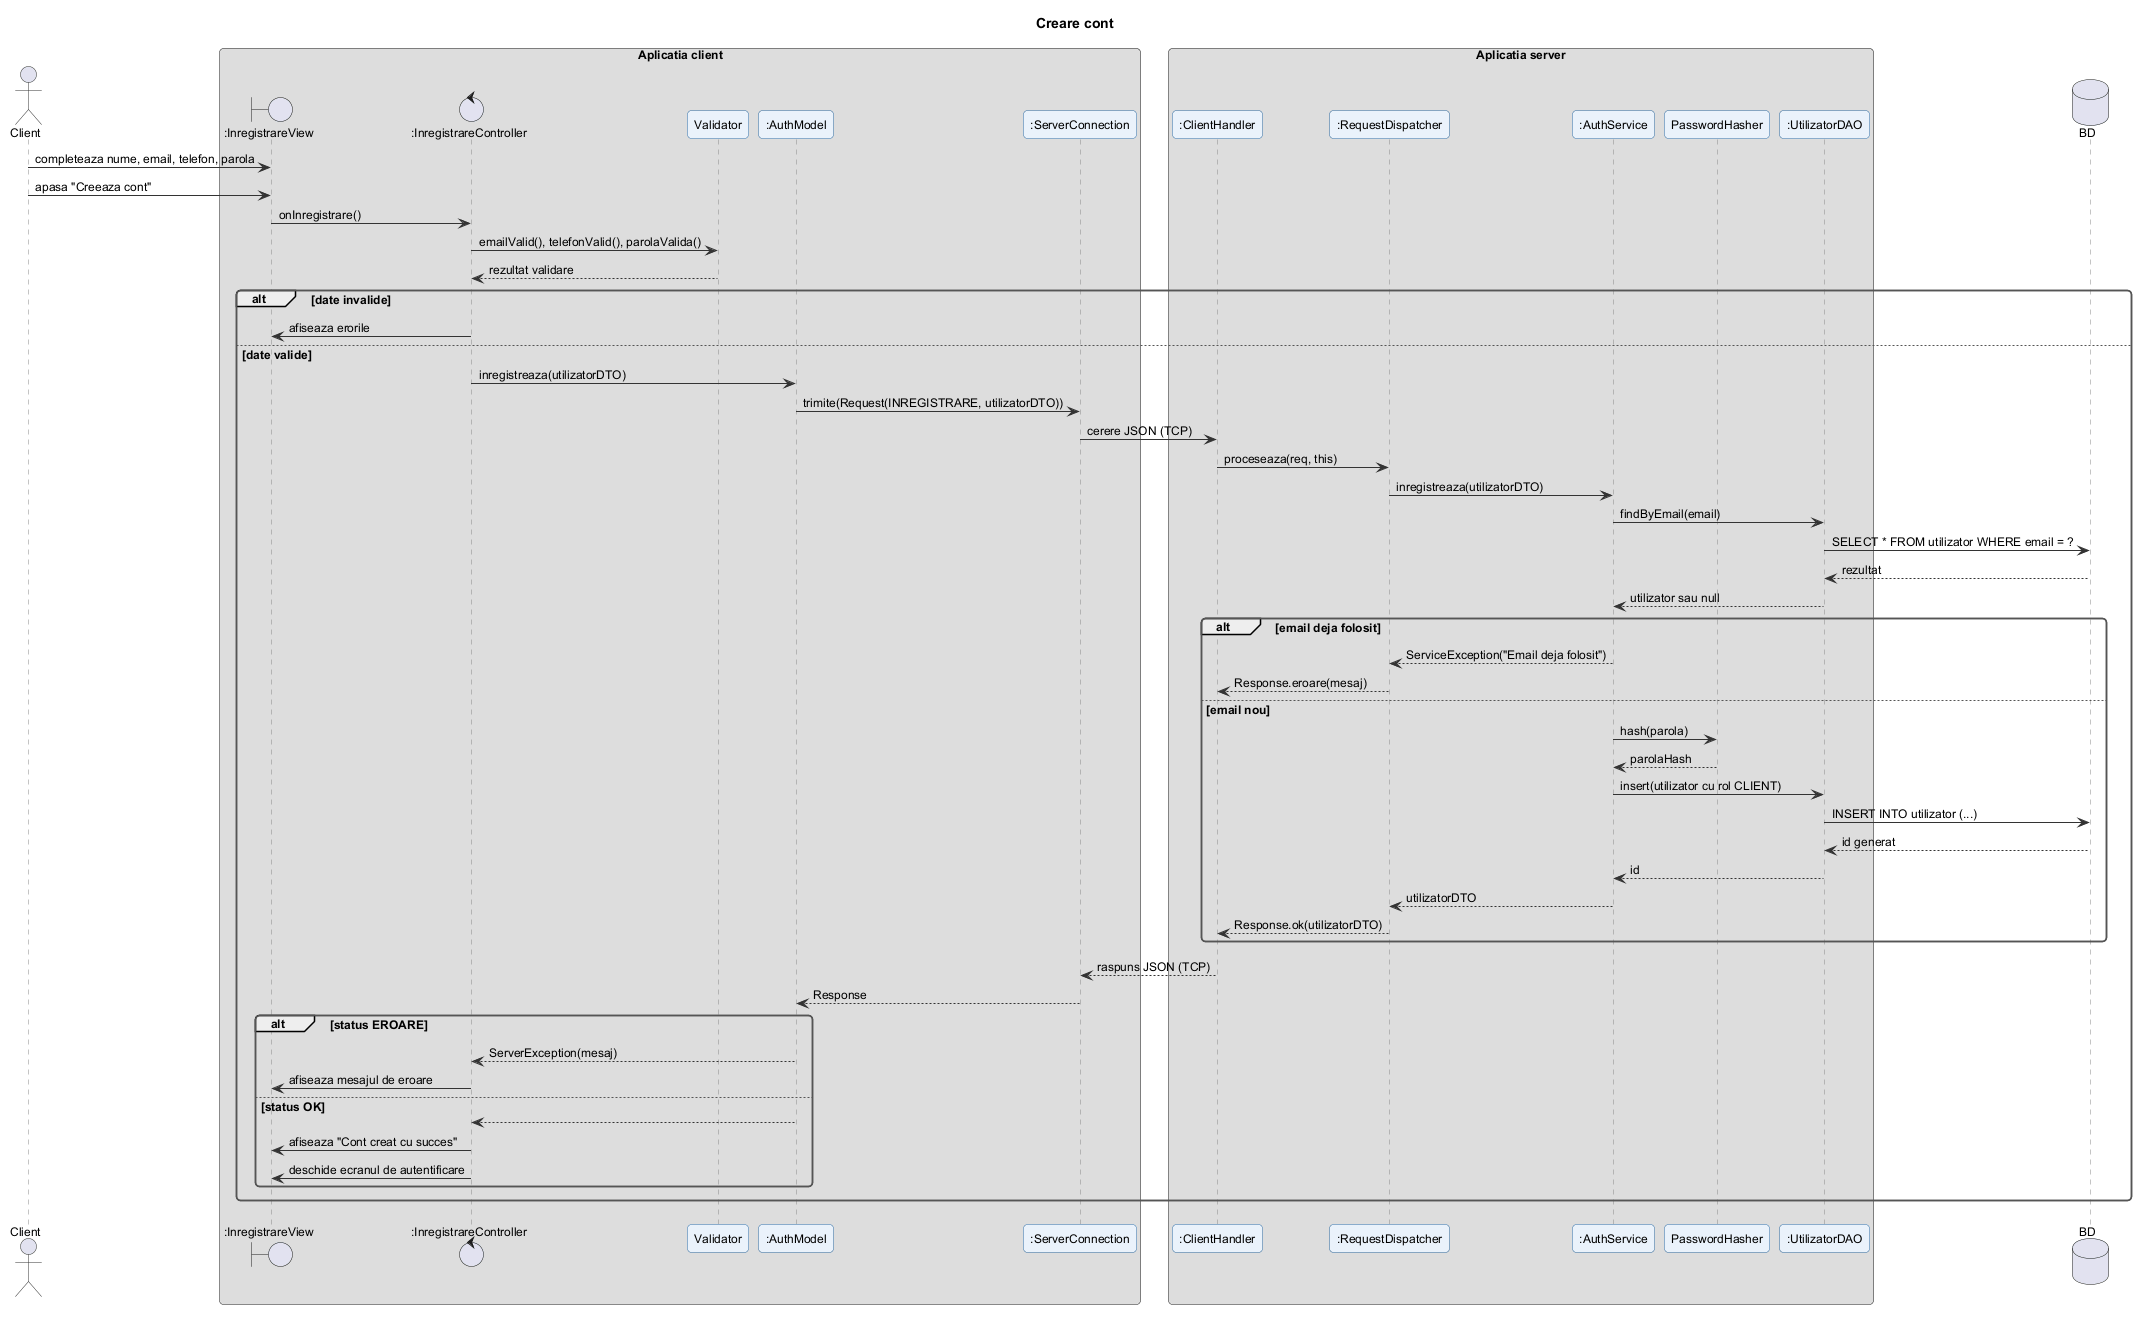

The diagram above was rendered by PlantUML. Its source (embedded in the PNG):
@startuml creare_cont
!include ../_stil.iuml
title Creare cont

actor Client
box "Aplicatia client"
boundary ":InregistrareView" as V
control ":InregistrareController" as C
participant "Validator" as VAL
participant ":AuthModel" as M
participant ":ServerConnection" as SC
end box
box "Aplicatia server"
participant ":ClientHandler" as CH
participant ":RequestDispatcher" as RD
participant ":AuthService" as S
participant "PasswordHasher" as PH
participant ":UtilizatorDAO" as D
end box
database "BD" as DB

Client -> V : completeaza nume, email, telefon, parola
Client -> V : apasa "Creeaza cont"
V -> C : onInregistrare()
C -> VAL : emailValid(), telefonValid(), parolaValida()
VAL --> C : rezultat validare
alt date invalide
  C -> V : afiseaza erorile
else date valide
  C -> M : inregistreaza(utilizatorDTO)
  M -> SC : trimite(Request(INREGISTRARE, utilizatorDTO))
  SC -> CH : cerere JSON (TCP)
  CH -> RD : proceseaza(req, this)
  RD -> S : inregistreaza(utilizatorDTO)
  S -> D : findByEmail(email)
  D -> DB : SELECT * FROM utilizator WHERE email = ?
  DB --> D : rezultat
  D --> S : utilizator sau null
  alt email deja folosit
    S --> RD : ServiceException("Email deja folosit")
    RD --> CH : Response.eroare(mesaj)
  else email nou
    S -> PH : hash(parola)
    PH --> S : parolaHash
    S -> D : insert(utilizator cu rol CLIENT)
    D -> DB : INSERT INTO utilizator (...)
    DB --> D : id generat
    D --> S : id
    S --> RD : utilizatorDTO
    RD --> CH : Response.ok(utilizatorDTO)
  end
  CH --> SC : raspuns JSON (TCP)
  SC --> M : Response
  alt status EROARE
    M --> C : ServerException(mesaj)
    C -> V : afiseaza mesajul de eroare
  else status OK
    M --> C
    C -> V : afiseaza "Cont creat cu succes"
    C -> V : deschide ecranul de autentificare
  end
end
@enduml